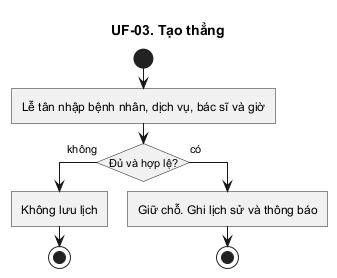

The diagram above was rendered by PlantUML. Its source (embedded in the PNG):
@startuml
title UF-03. Tạo thẳng
skinparam linetype ortho
skinparam shadowing false
skinparam roundcorner 0
skinparam conditionStyle InsideDiamond
skinparam conditionEndStyle diamond

start
:Lễ tân nhập bệnh nhân, dịch vụ, bác sĩ và giờ;
if (Đủ và hợp lệ?) then (không)
  :Không lưu lịch;
  stop
else (có)
  :Giữ chỗ. Ghi lịch sử và thông báo;
  stop
endif
@enduml